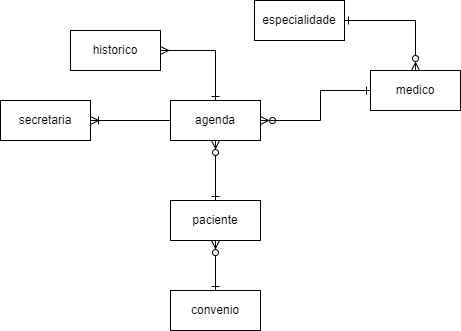

The diagram above was exported from draw.io. Its source (the exported page's mxGraphModel, read from the mxfile embedded in the PNG):
<mxGraphModel dx="1038" dy="539" grid="1" gridSize="10" guides="1" tooltips="1" connect="1" arrows="1" fold="1" page="1" pageScale="1" pageWidth="827" pageHeight="1169" math="0" shadow="0">
  <root>
    <mxCell id="0" />
    <mxCell id="1" parent="0" />
    <mxCell id="GG9wHXmOtah4o3b-8_HC-1" value="convenio" style="rounded=0;whiteSpace=wrap;html=1;" parent="1" vertex="1">
      <mxGeometry x="330" y="390" width="90" height="40" as="geometry" />
    </mxCell>
    <mxCell id="GG9wHXmOtah4o3b-8_HC-2" style="edgeStyle=none;rounded=0;orthogonalLoop=1;jettySize=auto;html=1;entryX=0.5;entryY=0;entryDx=0;entryDy=0;startArrow=ERmany;startFill=0;endArrow=ERone;endFill=0;exitX=1;exitY=0.5;exitDx=0;exitDy=0;" parent="1" source="GG9wHXmOtah4o3b-8_HC-3" target="GG9wHXmOtah4o3b-8_HC-6" edge="1">
      <mxGeometry relative="1" as="geometry">
        <Array as="points">
          <mxPoint x="375" y="150" />
        </Array>
      </mxGeometry>
    </mxCell>
    <mxCell id="GG9wHXmOtah4o3b-8_HC-3" value="historico" style="rounded=0;whiteSpace=wrap;html=1;" parent="1" vertex="1">
      <mxGeometry x="230" y="130" width="90" height="40" as="geometry" />
    </mxCell>
    <mxCell id="_MPWBqjSdDyUgOVmfi_t-1" value="" style="rounded=0;orthogonalLoop=1;jettySize=auto;html=1;startArrow=ERoneToMany;startFill=0;endArrow=none;endFill=0;" parent="1" source="GG9wHXmOtah4o3b-8_HC-4" target="GG9wHXmOtah4o3b-8_HC-6" edge="1">
      <mxGeometry relative="1" as="geometry" />
    </mxCell>
    <mxCell id="GG9wHXmOtah4o3b-8_HC-4" value="secretaria" style="rounded=0;whiteSpace=wrap;html=1;" parent="1" vertex="1">
      <mxGeometry x="160" y="200" width="90" height="40" as="geometry" />
    </mxCell>
    <mxCell id="GG9wHXmOtah4o3b-8_HC-5" style="edgeStyle=none;rounded=0;orthogonalLoop=1;jettySize=auto;html=1;entryX=0.5;entryY=0;entryDx=0;entryDy=0;startArrow=ERzeroToMany;startFill=0;endArrow=ERone;endFill=0;" parent="1" source="GG9wHXmOtah4o3b-8_HC-6" target="GG9wHXmOtah4o3b-8_HC-12" edge="1">
      <mxGeometry relative="1" as="geometry" />
    </mxCell>
    <mxCell id="GG9wHXmOtah4o3b-8_HC-6" value="agenda" style="rounded=0;whiteSpace=wrap;html=1;" parent="1" vertex="1">
      <mxGeometry x="330" y="200" width="90" height="40" as="geometry" />
    </mxCell>
    <mxCell id="GG9wHXmOtah4o3b-8_HC-7" style="edgeStyle=none;rounded=0;orthogonalLoop=1;jettySize=auto;html=1;startArrow=ERone;startFill=0;endArrow=ERzeroToMany;endFill=0;" parent="1" source="GG9wHXmOtah4o3b-8_HC-8" target="GG9wHXmOtah4o3b-8_HC-6" edge="1">
      <mxGeometry relative="1" as="geometry">
        <Array as="points">
          <mxPoint x="480" y="190" />
          <mxPoint x="480" y="220" />
          <mxPoint x="430" y="220" />
        </Array>
      </mxGeometry>
    </mxCell>
    <mxCell id="GG9wHXmOtah4o3b-8_HC-8" value="medico&lt;br&gt;" style="rounded=0;whiteSpace=wrap;html=1;" parent="1" vertex="1">
      <mxGeometry x="530" y="170" width="90" height="40" as="geometry" />
    </mxCell>
    <mxCell id="GG9wHXmOtah4o3b-8_HC-9" style="rounded=0;orthogonalLoop=1;jettySize=auto;html=1;entryX=0.5;entryY=0;entryDx=0;entryDy=0;startArrow=ERone;startFill=0;endArrow=ERzeroToMany;endFill=0;" parent="1" source="GG9wHXmOtah4o3b-8_HC-10" target="GG9wHXmOtah4o3b-8_HC-8" edge="1">
      <mxGeometry relative="1" as="geometry">
        <Array as="points">
          <mxPoint x="575" y="120" />
        </Array>
      </mxGeometry>
    </mxCell>
    <mxCell id="GG9wHXmOtah4o3b-8_HC-10" value="especialidade" style="rounded=0;whiteSpace=wrap;html=1;" parent="1" vertex="1">
      <mxGeometry x="414" y="100" width="90" height="40" as="geometry" />
    </mxCell>
    <mxCell id="GG9wHXmOtah4o3b-8_HC-11" value="" style="edgeStyle=none;rounded=0;orthogonalLoop=1;jettySize=auto;html=1;endArrow=ERone;endFill=0;startArrow=ERzeroToMany;startFill=0;" parent="1" source="GG9wHXmOtah4o3b-8_HC-12" target="GG9wHXmOtah4o3b-8_HC-1" edge="1">
      <mxGeometry relative="1" as="geometry" />
    </mxCell>
    <mxCell id="GG9wHXmOtah4o3b-8_HC-12" value="paciente" style="rounded=0;whiteSpace=wrap;html=1;" parent="1" vertex="1">
      <mxGeometry x="330" y="300" width="90" height="40" as="geometry" />
    </mxCell>
  </root>
</mxGraphModel>